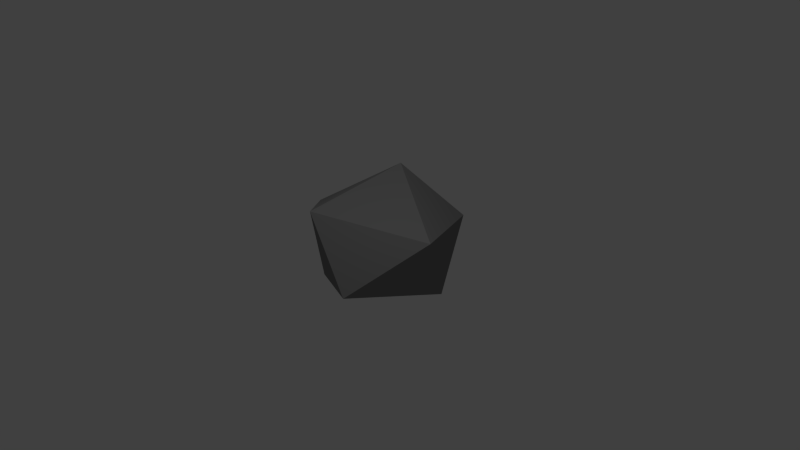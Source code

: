 # Source: Rock01.blend  (saved by Blender 2.77.0; exported with 4.5.12 LTS)
import bpy
from mathutils import Matrix  # noqa: F401  (used for matrix-valued properties, if any)

bpy.ops.wm.read_factory_settings(use_empty=True)
scene = bpy.context.scene
scene.name = 'Scene'

# ---- collections
col_collection_1 = bpy.data.collections.new('Collection 1'); scene.collection.children.link(col_collection_1)

# ---- materials (node trees are filled in below, after node groups)
mat_material_001 = bpy.data.materials.new('Material.001')
mat_material_001.alpha_threshold = 0.0
mat_material_001.use_transparent_shadow = False
mat_material_001.diffuse_color = (0.233, 0.233, 0.233, 1.0)
mat_material_001.roughness = 0.5

# ---- material node trees

# ---- world
world_world = bpy.data.worlds.new('World'); scene.world = world_world
world_world.color = (0.05088, 0.05088, 0.05088)
world_world.use_sun_shadow = False
world_world.sun_shadow_jitter_overblur = 0.0
world_world.cycles.sampling_method = 'NONE'
world_world.cycles.sample_map_resolution = 256

# ---- cameras
cam_camera = bpy.data.cameras.new('Camera')
cam_camera.clip_end = 100.0
cam_camera.lens = 35.0
cam_camera.sensor_width = 32.0
cam_camera.sensor_height = 18.0
cam_camera.ortho_scale = 7.314
cam_camera.dof.focus_distance = 0.0
cam_camera.dof.aperture_fstop = 128.0

# ---- lights
light_lamp = bpy.data.lights.new('Lamp', 'POINT')
light_lamp.transmission_factor = 0.0
light_lamp.cutoff_distance = 30.0
light_lamp.energy = 100.0
light_lamp.shadow_buffer_clip_start = 1.001
light_lamp.shadow_soft_size = 0.1
light_lamp.shadow_maximum_resolution = 0.006
light_lamp.use_absolute_resolution = True
light_lamp.cycles.use_multiple_importance_sampling = False

# ---- meshes
me_icosphere = bpy.data.meshes.new('Icosphere')
me_icosphere.from_pydata([(0.2095, 0.8024, -0.7172), (0.1433, -0.9868, 0.3682), (-0.5841, 0.797, 0.361), (0.4409, 0.9381, 0.315), (0.9309, -0.07008, 0.4161), (0.3899, -0.0758, 1.251), (-0.1222, 0.05344, -0.7495), (-0.2464, -0.7445, -0.2722), (0.4561, -0.04087, -0.1182), (-1.005, 2.511e-08, -0.5025), (-0.8898, -0.5209, 0.3567)], [], [(6, 9, 0), (0, 9, 2), (8, 4, 1), (7, 1, 10), (0, 2, 3), (0, 3, 4), (1, 4, 5), (10, 1, 5), (2, 10, 5), (3, 2, 5), (4, 3, 5), (9, 10, 2), (9, 7, 10), (7, 8, 1), (8, 0, 4), (6, 7, 9), (8, 6, 0), (6, 8, 7)])
me_icosphere.materials.append(mat_material_001)
me_icosphere.use_remesh_preserve_volume = False
me_icosphere.use_remesh_preserve_attributes = False
me_icosphere.use_mirror_vertex_groups = False
me_icosphere.update()

# ---- objects
ob_rock01 = bpy.data.objects.new('Rock01', me_icosphere)
ob_lamp = bpy.data.objects.new('Lamp', light_lamp)
ob_camera = bpy.data.objects.new('Camera', cam_camera)

# ---- transforms, parenting, visibility, modifiers, constraints
ob_rock01.location = (0.1895, 0.0, 0.2114)
ob_rock01.rotation_euler = (0.5312, 0.694, 0.3595)
ob_rock01.lineart.crease_threshold = 0.0
ob_lamp.location = (1.656, -1.869, 4.874)
ob_lamp.rotation_euler = (0.6503, 0.05522, 1.866)
ob_lamp.lock_rotations_4d = False
ob_lamp.empty_display_type = 'ARROWS'
ob_lamp.color = (0.0, 0.0, 0.0, 0.0)
ob_lamp.lineart.crease_threshold = 0.0
ob_camera.location = (7.481, -6.508, 5.344)
ob_camera.rotation_euler = (1.109, 0.01082, 0.8149)
ob_camera.lock_rotations_4d = False
ob_camera.empty_display_type = 'ARROWS'
ob_camera.color = (0.0, 0.0, 0.0, 0.0)
ob_camera.display_type = 'WIRE'
ob_camera.lineart.crease_threshold = 0.0

# ---- collection membership
col_collection_1.objects.link(ob_rock01)
col_collection_1.objects.link(ob_lamp)
col_collection_1.objects.link(ob_camera)

# ---- scene / render settings (as saved in the file)
scene.camera = ob_camera
scene.frame_start = 1; scene.frame_end = 250; scene.frame_set(1)
scene.render.engine = 'BLENDER_EEVEE_NEXT'
scene.render.resolution_percentage = 50
scene.render.dither_intensity = 0.0
scene.cycles.use_denoising = False
scene.cycles.samples = 10
scene.cycles.sampling_pattern = 'TABULATED_SOBOL'
scene.cycles.light_sampling_threshold = 0.0
scene.cycles.use_adaptive_sampling = False
scene.cycles.use_light_tree = False
scene.cycles.blur_glossy = 0.0
scene.cycles.pixel_filter_type = 'GAUSSIAN'
scene.cycles.sample_clamp_indirect = 0.0
scene.view_settings.view_transform = 'Standard'
bpy.context.view_layer.update()
